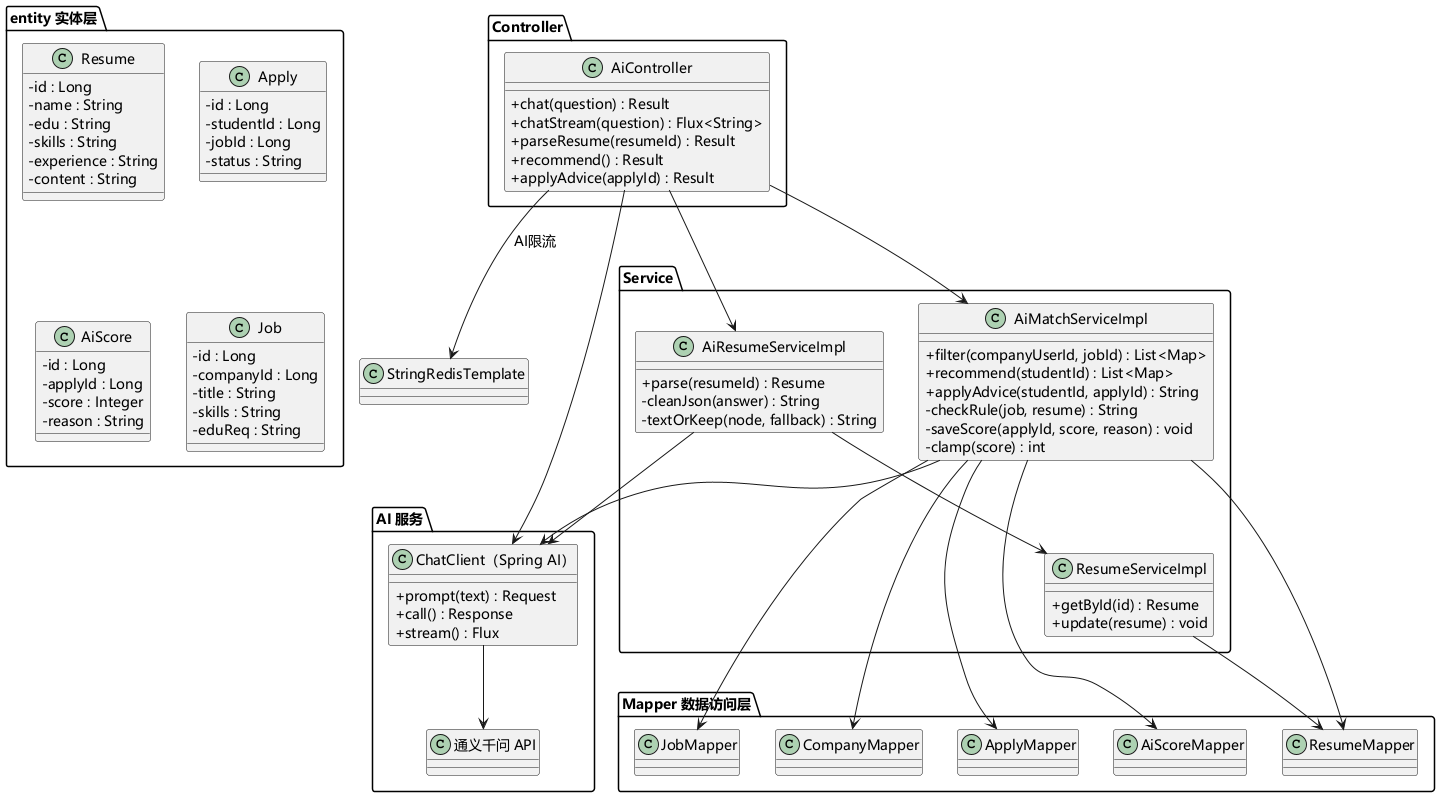

The diagram above was rendered by PlantUML. Its source (embedded in the PNG):
@startuml 李翔-AI智能模块设计类图
skinparam defaultFontName "Microsoft YaHei"
skinparam classAttributeIconSize 0
skinparam defaultFontSize 14

package "Controller" {
  class AiController {
    +chat(question) : Result
    +chatStream(question) : Flux<String>
    +parseResume(resumeId) : Result
    +recommend() : Result
    +applyAdvice(applyId) : Result
  }
}

package "Service" {
  class AiResumeServiceImpl {
    +parse(resumeId) : Resume
    -cleanJson(answer) : String
    -textOrKeep(node, fallback) : String
  }
  class AiMatchServiceImpl {
    +filter(companyUserId, jobId) : List<Map>
    +recommend(studentId) : List<Map>
    +applyAdvice(studentId, applyId) : String
    -checkRule(job, resume) : String
    -saveScore(applyId, score, reason) : void
    -clamp(score) : int
  }
  class ResumeServiceImpl {
    +getById(id) : Resume
    +update(resume) : void
  }
}

package "Mapper 数据访问层" {
  class ResumeMapper
  class ApplyMapper
  class AiScoreMapper
  class JobMapper
  class CompanyMapper
}

package "entity 实体层" {
  class Resume {
    -id : Long
    -name : String
    -edu : String
    -skills : String
    -experience : String
    -content : String
  }
  class Apply {
    -id : Long
    -studentId : Long
    -jobId : Long
    -status : String
  }
  class AiScore {
    -id : Long
    -applyId : Long
    -score : Integer
    -reason : String
  }
  class Job {
    -id : Long
    -companyId : Long
    -title : String
    -skills : String
    -eduReq : String
  }
}

package "AI 服务" {
  class "ChatClient（Spring AI）" as ChatClient {
    +prompt(text) : Request
    +call() : Response
    +stream() : Flux
  }
  class "通义千问 API" as Qwen
}

class StringRedisTemplate

AiController --> AiResumeServiceImpl
AiController --> AiMatchServiceImpl
AiController --> ChatClient
AiController --> StringRedisTemplate : AI限流

AiResumeServiceImpl --> ResumeServiceImpl
AiResumeServiceImpl --> ChatClient
AiMatchServiceImpl --> ResumeMapper
AiMatchServiceImpl --> ApplyMapper
AiMatchServiceImpl --> AiScoreMapper
AiMatchServiceImpl --> JobMapper
AiMatchServiceImpl --> CompanyMapper
AiMatchServiceImpl --> ChatClient

ResumeServiceImpl --> ResumeMapper
ChatClient --> Qwen
@enduml